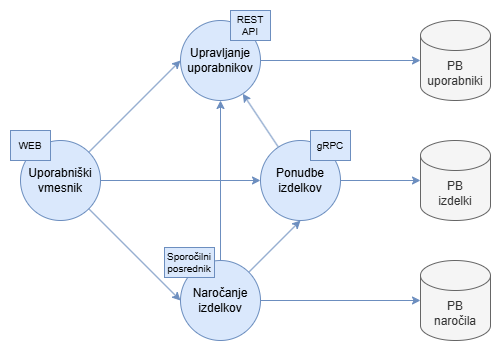

The diagram above was exported from draw.io. Its source (the exported page's mxGraphModel, read from the mxfile embedded in the PNG):
<mxGraphModel dx="875" dy="478" grid="1" gridSize="10" guides="1" tooltips="1" connect="1" arrows="1" fold="1" page="1" pageScale="1" pageWidth="827" pageHeight="1169" math="0" shadow="0">
  <root>
    <mxCell id="0" />
    <mxCell id="1" parent="0" />
    <mxCell id="SJ3tj4ZB1Im-P1o_Q0xG-1" value="Uporabniški vmesnik" style="ellipse;whiteSpace=wrap;html=1;aspect=fixed;fillColor=#dae8fc;strokeColor=#6c8ebf;" vertex="1" parent="1">
      <mxGeometry x="80" y="310" width="80" height="80" as="geometry" />
    </mxCell>
    <mxCell id="SJ3tj4ZB1Im-P1o_Q0xG-10" value="" style="edgeStyle=orthogonalEdgeStyle;rounded=0;orthogonalLoop=1;jettySize=auto;html=1;fillColor=#dae8fc;strokeColor=#6c8ebf;" edge="1" parent="1" source="SJ3tj4ZB1Im-P1o_Q0xG-2" target="SJ3tj4ZB1Im-P1o_Q0xG-9">
      <mxGeometry relative="1" as="geometry" />
    </mxCell>
    <mxCell id="SJ3tj4ZB1Im-P1o_Q0xG-2" value="Upravljanje uporabnikov" style="ellipse;whiteSpace=wrap;html=1;aspect=fixed;fillColor=#dae8fc;strokeColor=#6c8ebf;" vertex="1" parent="1">
      <mxGeometry x="240" y="190" width="80" height="80" as="geometry" />
    </mxCell>
    <mxCell id="SJ3tj4ZB1Im-P1o_Q0xG-14" value="" style="edgeStyle=orthogonalEdgeStyle;rounded=0;orthogonalLoop=1;jettySize=auto;html=1;fillColor=#dae8fc;strokeColor=#6c8ebf;" edge="1" parent="1" source="SJ3tj4ZB1Im-P1o_Q0xG-3" target="SJ3tj4ZB1Im-P1o_Q0xG-13">
      <mxGeometry relative="1" as="geometry" />
    </mxCell>
    <mxCell id="SJ3tj4ZB1Im-P1o_Q0xG-16" style="rounded=0;orthogonalLoop=1;jettySize=auto;html=1;exitX=1;exitY=0;exitDx=0;exitDy=0;entryX=0.5;entryY=1;entryDx=0;entryDy=0;fillColor=#dae8fc;strokeColor=#6c8ebf;" edge="1" parent="1" source="SJ3tj4ZB1Im-P1o_Q0xG-3" target="SJ3tj4ZB1Im-P1o_Q0xG-4">
      <mxGeometry relative="1" as="geometry" />
    </mxCell>
    <mxCell id="SJ3tj4ZB1Im-P1o_Q0xG-17" style="edgeStyle=none;shape=connector;rounded=0;orthogonalLoop=1;jettySize=auto;html=1;exitX=0.5;exitY=0;exitDx=0;exitDy=0;entryX=0.5;entryY=1;entryDx=0;entryDy=0;strokeColor=#6c8ebf;align=center;verticalAlign=middle;fontFamily=Helvetica;fontSize=11;fontColor=default;labelBackgroundColor=default;endArrow=classic;fillColor=#dae8fc;" edge="1" parent="1" source="SJ3tj4ZB1Im-P1o_Q0xG-3" target="SJ3tj4ZB1Im-P1o_Q0xG-2">
      <mxGeometry relative="1" as="geometry" />
    </mxCell>
    <mxCell id="SJ3tj4ZB1Im-P1o_Q0xG-3" value="Naročanje izdelkov" style="ellipse;whiteSpace=wrap;html=1;aspect=fixed;fillColor=#dae8fc;strokeColor=#6c8ebf;" vertex="1" parent="1">
      <mxGeometry x="240" y="430" width="80" height="80" as="geometry" />
    </mxCell>
    <mxCell id="SJ3tj4ZB1Im-P1o_Q0xG-12" value="" style="edgeStyle=orthogonalEdgeStyle;rounded=0;orthogonalLoop=1;jettySize=auto;html=1;fillColor=#dae8fc;strokeColor=#6c8ebf;" edge="1" parent="1" source="SJ3tj4ZB1Im-P1o_Q0xG-4" target="SJ3tj4ZB1Im-P1o_Q0xG-11">
      <mxGeometry relative="1" as="geometry" />
    </mxCell>
    <mxCell id="SJ3tj4ZB1Im-P1o_Q0xG-15" value="" style="rounded=0;orthogonalLoop=1;jettySize=auto;html=1;fillColor=#dae8fc;strokeColor=#6c8ebf;" edge="1" parent="1" source="SJ3tj4ZB1Im-P1o_Q0xG-4" target="SJ3tj4ZB1Im-P1o_Q0xG-2">
      <mxGeometry relative="1" as="geometry" />
    </mxCell>
    <mxCell id="SJ3tj4ZB1Im-P1o_Q0xG-4" value="Ponudbe izdelkov" style="ellipse;whiteSpace=wrap;html=1;aspect=fixed;fillColor=#dae8fc;strokeColor=#6c8ebf;" vertex="1" parent="1">
      <mxGeometry x="320" y="310" width="80" height="80" as="geometry" />
    </mxCell>
    <mxCell id="SJ3tj4ZB1Im-P1o_Q0xG-6" value="" style="endArrow=classic;html=1;rounded=0;exitX=1;exitY=0;exitDx=0;exitDy=0;entryX=0;entryY=0.5;entryDx=0;entryDy=0;startArrow=none;startFill=0;endFill=1;fillColor=#dae8fc;strokeColor=#6c8ebf;" edge="1" parent="1" source="SJ3tj4ZB1Im-P1o_Q0xG-1" target="SJ3tj4ZB1Im-P1o_Q0xG-2">
      <mxGeometry width="50" height="50" relative="1" as="geometry">
        <mxPoint x="130" y="270" as="sourcePoint" />
        <mxPoint x="180" y="220" as="targetPoint" />
      </mxGeometry>
    </mxCell>
    <mxCell id="SJ3tj4ZB1Im-P1o_Q0xG-7" value="" style="endArrow=classic;html=1;rounded=0;exitX=1;exitY=0.5;exitDx=0;exitDy=0;startArrow=none;startFill=0;endFill=1;fillColor=#dae8fc;strokeColor=#6c8ebf;" edge="1" parent="1" source="SJ3tj4ZB1Im-P1o_Q0xG-1" target="SJ3tj4ZB1Im-P1o_Q0xG-4">
      <mxGeometry width="50" height="50" relative="1" as="geometry">
        <mxPoint x="158" y="332" as="sourcePoint" />
        <mxPoint x="250" y="240" as="targetPoint" />
      </mxGeometry>
    </mxCell>
    <mxCell id="SJ3tj4ZB1Im-P1o_Q0xG-8" value="" style="endArrow=classic;html=1;rounded=0;exitX=1;exitY=1;exitDx=0;exitDy=0;entryX=0;entryY=0.5;entryDx=0;entryDy=0;startArrow=none;startFill=0;endFill=1;fillColor=#dae8fc;strokeColor=#6c8ebf;" edge="1" parent="1" source="SJ3tj4ZB1Im-P1o_Q0xG-1" target="SJ3tj4ZB1Im-P1o_Q0xG-3">
      <mxGeometry width="50" height="50" relative="1" as="geometry">
        <mxPoint x="168" y="342" as="sourcePoint" />
        <mxPoint x="260" y="250" as="targetPoint" />
      </mxGeometry>
    </mxCell>
    <mxCell id="SJ3tj4ZB1Im-P1o_Q0xG-9" value="PB&lt;div&gt;uporabniki&lt;/div&gt;" style="shape=cylinder3;whiteSpace=wrap;html=1;boundedLbl=1;backgroundOutline=1;size=15;fillColor=#f5f5f5;strokeColor=#666666;fontColor=#333333;" vertex="1" parent="1">
      <mxGeometry x="480" y="190" width="70" height="80" as="geometry" />
    </mxCell>
    <mxCell id="SJ3tj4ZB1Im-P1o_Q0xG-11" value="PB&lt;div&gt;izdelki&lt;/div&gt;" style="shape=cylinder3;whiteSpace=wrap;html=1;boundedLbl=1;backgroundOutline=1;size=15;fillColor=#f5f5f5;strokeColor=#666666;fontColor=#333333;" vertex="1" parent="1">
      <mxGeometry x="480" y="310" width="70" height="80" as="geometry" />
    </mxCell>
    <mxCell id="SJ3tj4ZB1Im-P1o_Q0xG-13" value="PB&lt;div&gt;naročila&lt;/div&gt;" style="shape=cylinder3;whiteSpace=wrap;html=1;boundedLbl=1;backgroundOutline=1;size=15;fillColor=#f5f5f5;strokeColor=#666666;fontColor=#333333;" vertex="1" parent="1">
      <mxGeometry x="480" y="430" width="70" height="80" as="geometry" />
    </mxCell>
    <mxCell id="SJ3tj4ZB1Im-P1o_Q0xG-23" value="gRPC" style="rounded=0;whiteSpace=wrap;html=1;fontFamily=Helvetica;fontSize=10;labelBackgroundColor=none;fillColor=#dae8fc;strokeColor=#6c8ebf;" vertex="1" parent="1">
      <mxGeometry x="370" y="300" width="40" height="30" as="geometry" />
    </mxCell>
    <mxCell id="SJ3tj4ZB1Im-P1o_Q0xG-26" value="Sporočilni posrednik" style="rounded=0;whiteSpace=wrap;html=1;fontFamily=Helvetica;fontSize=10;labelBackgroundColor=none;fillColor=#dae8fc;strokeColor=#6c8ebf;" vertex="1" parent="1">
      <mxGeometry x="224" y="417" width="50" height="30" as="geometry" />
    </mxCell>
    <mxCell id="SJ3tj4ZB1Im-P1o_Q0xG-27" value="REST API" style="rounded=0;whiteSpace=wrap;html=1;fontFamily=Helvetica;fontSize=10;labelBackgroundColor=none;fillColor=#dae8fc;strokeColor=#6c8ebf;" vertex="1" parent="1">
      <mxGeometry x="290" y="180" width="40" height="30" as="geometry" />
    </mxCell>
    <mxCell id="SJ3tj4ZB1Im-P1o_Q0xG-28" value="WEB" style="rounded=0;whiteSpace=wrap;html=1;fontFamily=Helvetica;fontSize=10;labelBackgroundColor=none;fillColor=#dae8fc;strokeColor=#6c8ebf;" vertex="1" parent="1">
      <mxGeometry x="70" y="300" width="40" height="30" as="geometry" />
    </mxCell>
  </root>
</mxGraphModel>